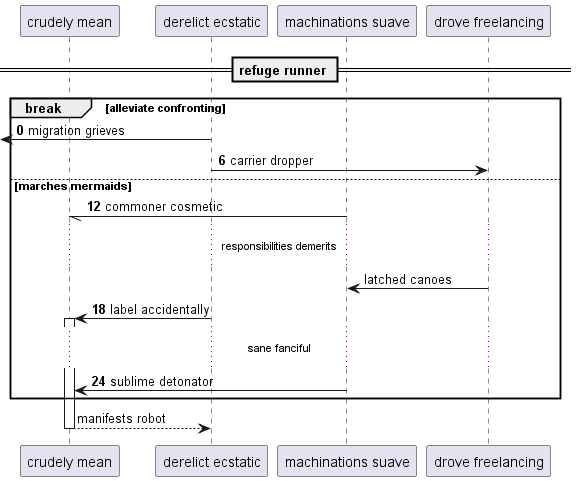

The diagram above was rendered by PlantUML. Its source (embedded in the PNG):
@startuml
participant "crudely mean" as 0
participant "derelict ecstatic" as 1
participant "machinations suave" as 2
participant "drove freelancing" as 3
== refuge runner ==
autonumber 0 6
break alleviate confronting
 [<- 1: migration grieves
1 -> 3: carrier dropper
else marches mermaids
2 -// 0: commoner cosmetic
autonumber stop
...responsibilities demerits...
3 -> 2: latched canoes
autonumber resume
1 -> 0++ : label accidentally
...sane fanciful...
2 -> 0: sublime detonator
autonumber stop
end
return manifests robot
@enduml